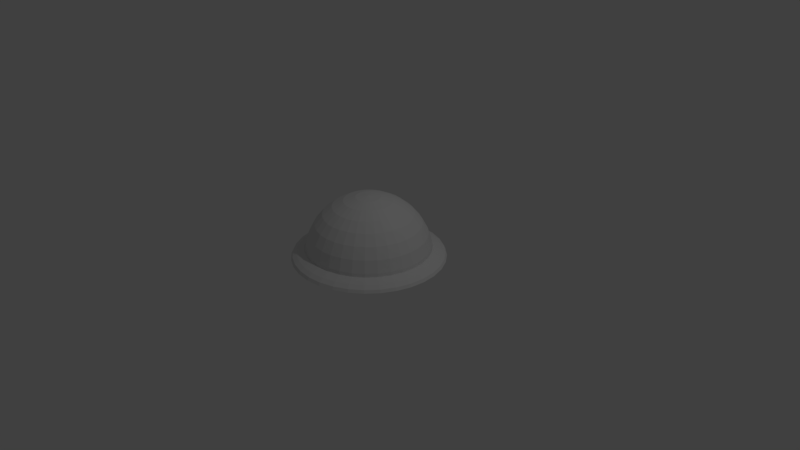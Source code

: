 # Source: CWLED.blend  (saved by Blender 2.79.0; exported with 4.5.12 LTS)
import bpy
from mathutils import Matrix  # noqa: F401  (used for matrix-valued properties, if any)

bpy.ops.wm.read_factory_settings(use_empty=True)
scene = bpy.context.scene
scene.name = 'Scene'

# ---- collections
col_collection_1 = bpy.data.collections.new('Collection 1'); scene.collection.children.link(col_collection_1)

# ---- world
world_world = bpy.data.worlds.new('World'); scene.world = world_world
world_world.color = (0.05088, 0.05088, 0.05088)
world_world.use_sun_shadow = False
world_world.sun_shadow_jitter_overblur = 0.0
world_world.cycles.sampling_method = 'MANUAL'

# ---- cameras
cam_camera = bpy.data.cameras.new('Camera')
cam_camera.clip_end = 100.0
cam_camera.lens = 35.0
cam_camera.sensor_width = 32.0
cam_camera.sensor_height = 18.0
cam_camera.ortho_scale = 7.314
cam_camera.dof.focus_distance = 0.0
cam_camera.dof.aperture_fstop = 128.0

# ---- lights
light_lamp = bpy.data.lights.new('Lamp', 'POINT')
light_lamp.transmission_factor = 0.0
light_lamp.cutoff_distance = 30.0
light_lamp.energy = 100.0
light_lamp.shadow_buffer_clip_start = 1.001
light_lamp.shadow_soft_size = 0.1
light_lamp.shadow_maximum_resolution = 0.006
light_lamp.use_absolute_resolution = True

# ---- meshes
me_cube_001 = bpy.data.meshes.new('Cube.001')
me_cube_001.from_pydata([(0.0, 0.1611, -0.2794), (0.0, 0.316, -0.3264), (0.0, 0.4587, -0.4027), (0.0, 0.5839, -0.5054), (0.0, 0.6865, -0.6305), (0.0, 0.7628, -0.7732), (0.0, 0.8098, -0.9281), (0.03143, 0.158, -0.2794), (0.06164, 0.3099, -0.3264), (0.08949, 0.4499, -0.4027), (0.1139, 0.5726, -0.5054), (0.1339, 0.6733, -0.6305), (0.1488, 0.7482, -0.7732), (0.158, 0.7943, -0.9281), (0.06164, 0.1488, -0.2794), (0.1209, 0.2919, -0.3264), (0.1755, 0.4238, -0.4027), (0.2234, 0.5394, -0.5054), (0.2627, 0.6343, -0.6305), (0.2919, 0.7048, -0.7732), (0.3099, 0.7482, -0.9281), (0.08949, 0.1339, -0.2794), (0.1755, 0.2627, -0.3264), (0.2549, 0.3814, -0.4027), (0.3244, 0.4855, -0.5054), (0.3814, 0.5708, -0.6305), (0.4238, 0.6343, -0.7732), (0.4499, 0.6733, -0.9281), (0.1139, 0.1139, -0.2794), (0.2234, 0.2234, -0.3264), (0.3244, 0.3244, -0.4027), (0.4128, 0.4128, -0.5054), (0.4855, 0.4855, -0.6305), (0.5394, 0.5394, -0.7732), (0.5726, 0.5726, -0.9281), (0.1339, 0.08949, -0.2794), (0.2627, 0.1755, -0.3264), (0.3814, 0.2549, -0.4027), (0.4855, 0.3244, -0.5054), (0.5708, 0.3814, -0.6305), (0.6343, 0.4238, -0.7732), (0.6733, 0.4499, -0.9281), (0.1488, 0.06164, -0.2794), (0.2919, 0.1209, -0.3264), (0.4238, 0.1755, -0.4027), (0.5394, 0.2234, -0.5054), (0.6343, 0.2627, -0.6305), (0.7048, 0.2919, -0.7732), (0.7482, 0.3099, -0.9281), (0.158, 0.03143, -0.2794), (0.3099, 0.06164, -0.3264), (0.4499, 0.08949, -0.4027), (0.5726, 0.1139, -0.5054), (0.6733, 0.1339, -0.6305), (0.7482, 0.1488, -0.7732), (0.7943, 0.158, -0.9281), (0.1611, -2.697e-07, -0.2794), (0.316, -2.635e-07, -0.3264), (0.4587, -2.574e-07, -0.4027), (0.5839, -2.635e-07, -0.5054), (0.6865, -2.759e-07, -0.6305), (0.7628, -2.266e-07, -0.7732), (0.8098, -3.251e-07, -0.9281), (0.158, -0.03143, -0.2794), (0.3099, -0.06164, -0.3264), (0.4499, -0.08949, -0.4027), (0.5726, -0.1139, -0.5054), (0.6733, -0.1339, -0.6305), (0.7482, -0.1488, -0.7732), (0.7943, -0.158, -0.9281), (0.1488, -0.06164, -0.2794), (0.2919, -0.1209, -0.3264), (0.4238, -0.1755, -0.4027), (0.5394, -0.2234, -0.5054), (0.6343, -0.2627, -0.6305), (0.7048, -0.2919, -0.7732), (0.7482, -0.3099, -0.9281), (0.1339, -0.08949, -0.2794), (0.2627, -0.1755, -0.3264), (0.3814, -0.2549, -0.4027), (0.4855, -0.3244, -0.5054), (0.5708, -0.3814, -0.6305), (0.6343, -0.4238, -0.7732), (0.6733, -0.4499, -0.9281), (0.1139, -0.1139, -0.2794), (0.2234, -0.2234, -0.3264), (0.3244, -0.3244, -0.4027), (0.4128, -0.4128, -0.5054), (0.4855, -0.4855, -0.6305), (0.5394, -0.5394, -0.7732), (0.5726, -0.5726, -0.9281), (0.08949, -0.1339, -0.2794), (0.1755, -0.2627, -0.3264), (0.2549, -0.3814, -0.4027), (0.3244, -0.4855, -0.5054), (0.3814, -0.5708, -0.6305), (0.4238, -0.6343, -0.7732), (0.4499, -0.6733, -0.9281), (0.06164, -0.1488, -0.2794), (0.1209, -0.2919, -0.3264), (0.1755, -0.4238, -0.4027), (0.2234, -0.5394, -0.5054), (0.2627, -0.6343, -0.6305), (0.2919, -0.7048, -0.7732), (0.3099, -0.7482, -0.9281), (0.03143, -0.158, -0.2794), (0.06164, -0.3099, -0.3264), (0.08949, -0.4499, -0.4027), (0.1139, -0.5726, -0.5054), (0.1339, -0.6733, -0.6305), (0.1488, -0.7482, -0.7732), (0.158, -0.7943, -0.9281), (-5.955e-09, -0.1611, -0.2794), (3.403e-08, -0.316, -0.3264), (2.173e-08, -0.4587, -0.4027), (-2.133e-08, -0.5839, -0.5054), (-7.055e-08, -0.6865, -0.6305), (5.249e-08, -0.7628, -0.7732), (-7.055e-08, -0.8098, -0.9281), (-0.03143, -0.158, -0.2794), (-0.06164, -0.3099, -0.3264), (-0.08949, -0.4499, -0.4027), (-0.1139, -0.5726, -0.5054), (-0.1339, -0.6733, -0.6305), (-0.1488, -0.7482, -0.7732), (-0.158, -0.7943, -0.9281), (-0.06164, -0.1488, -0.2794), (-0.1209, -0.2919, -0.3264), (-0.1755, -0.4238, -0.4027), (-0.2234, -0.5394, -0.5054), (-0.2627, -0.6343, -0.6305), (-0.2919, -0.7048, -0.7732), (-0.3099, -0.7482, -0.9281), (-0.08949, -0.1339, -0.2794), (-0.1755, -0.2627, -0.3264), (-0.2549, -0.3814, -0.4027), (-0.3244, -0.4855, -0.5054), (-0.3814, -0.5708, -0.6305), (-0.4238, -0.6343, -0.7732), (-0.4499, -0.6733, -0.9281), (-1.902e-07, -4.593e-07, -0.2635), (-0.1139, -0.1139, -0.2794), (-0.2234, -0.2234, -0.3264), (-0.3244, -0.3244, -0.4027), (-0.4128, -0.4128, -0.5054), (-0.4855, -0.4855, -0.6305), (-0.5394, -0.5394, -0.7732), (-0.5726, -0.5726, -0.9281), (-0.1339, -0.08949, -0.2794), (-0.2627, -0.1755, -0.3264), (-0.3814, -0.2549, -0.4027), (-0.4855, -0.3244, -0.5054), (-0.5708, -0.3814, -0.6305), (-0.6343, -0.4238, -0.7732), (-0.6733, -0.4499, -0.9281), (-0.1488, -0.06164, -0.2794), (-0.2919, -0.1209, -0.3264), (-0.4238, -0.1755, -0.4027), (-0.5394, -0.2234, -0.5054), (-0.6343, -0.2627, -0.6305), (-0.7048, -0.2919, -0.7732), (-0.7482, -0.3099, -0.9281), (-0.158, -0.03143, -0.2794), (-0.3099, -0.06164, -0.3264), (-0.4499, -0.08949, -0.4027), (-0.5726, -0.1139, -0.5054), (-0.6733, -0.1339, -0.6305), (-0.7482, -0.1488, -0.7732), (-0.7943, -0.158, -0.9281), (-0.1611, -2.574e-07, -0.2794), (-0.316, -2.328e-07, -0.3264), (-0.4587, -2.328e-07, -0.4027), (-0.5839, -1.528e-07, -0.5054), (-0.6865, -1.159e-07, -0.6305), (-0.7628, -2.635e-07, -0.7732), (-0.8098, -7.899e-08, -0.9281), (-0.158, 0.03143, -0.2794), (-0.3099, 0.06164, -0.3264), (-0.4499, 0.08949, -0.4027), (-0.5726, 0.1139, -0.5054), (-0.6733, 0.1339, -0.6305), (-0.7482, 0.1488, -0.7732), (-0.7943, 0.158, -0.9281), (-0.1488, 0.06164, -0.2794), (-0.2919, 0.1209, -0.3264), (-0.4238, 0.1755, -0.4027), (-0.5394, 0.2234, -0.5054), (-0.6343, 0.2627, -0.6305), (-0.7048, 0.2919, -0.7732), (-0.7482, 0.3099, -0.9281), (-0.1339, 0.08949, -0.2794), (-0.2627, 0.1755, -0.3264), (-0.3814, 0.2549, -0.4027), (-0.4855, 0.3244, -0.5054), (-0.5708, 0.3814, -0.6305), (-0.6343, 0.4238, -0.7732), (-0.6733, 0.4499, -0.9281), (-0.1139, 0.1139, -0.2794), (-0.2234, 0.2234, -0.3264), (-0.3244, 0.3244, -0.4027), (-0.4128, 0.4128, -0.5054), (-0.4855, 0.4855, -0.6305), (-0.5394, 0.5394, -0.7732), (-0.5726, 0.5726, -0.9281), (-0.08949, 0.1339, -0.2794), (-0.1755, 0.2627, -0.3264), (-0.2549, 0.3814, -0.4027), (-0.3244, 0.4855, -0.5054), (-0.3814, 0.5708, -0.6305), (-0.4238, 0.6343, -0.7732), (-0.4499, 0.6733, -0.9281), (-0.06164, 0.1488, -0.2794), (-0.1209, 0.2919, -0.3264), (-0.1755, 0.4238, -0.4027), (-0.2234, 0.5394, -0.5054), (-0.2627, 0.6343, -0.6305), (-0.2919, 0.7048, -0.7732), (-0.3099, 0.7482, -0.9281), (-0.03143, 0.158, -0.2794), (-0.06164, 0.3099, -0.3264), (-0.08949, 0.4499, -0.4027), (-0.1139, 0.5726, -0.5054), (-0.1339, 0.6733, -0.6305), (-0.1488, 0.7482, -0.7732), (-0.158, 0.7943, -0.9281), (0.8169, -3.196e-07, -1.0), (0.8012, -0.1594, -1.0), (0.7547, -0.3126, -1.0), (0.6792, -0.4538, -1.0), (0.5776, -0.5776, -1.0), (0.4538, -0.6792, -1.0), (0.3126, -0.7547, -1.0), (0.1594, -0.8012, -1.0), (-7.604e-08, -0.8169, -1.0), (-0.1594, -0.8012, -1.0), (-0.3126, -0.7547, -1.0), (-0.5776, -0.5776, -1.0), (-0.4538, -0.6792, -1.0), (-0.6792, -0.4538, -1.0), (-0.7547, -0.3126, -1.0), (-0.8169, -9.546e-08, -1.0), (-0.8012, -0.1594, -1.0), (0.8012, 0.1594, -1.0), (-0.8012, 0.1594, -1.0), (0.7547, 0.3126, -1.0), (-0.7547, 0.3126, -1.0), (0.6792, 0.4538, -1.0), (-0.6792, 0.4538, -1.0), (0.4538, 0.6792, -1.0), (0.5776, 0.5776, -1.0), (-0.4538, 0.6792, -1.0), (-0.5776, 0.5776, -1.0), (0.3126, 0.7547, -1.0), (0.1594, 0.8012, -1.0), (0.0, 0.8169, -1.0), (-0.1594, 0.8012, -1.0), (-0.3126, 0.7547, -1.0)], [], [(0, 140, 7), (1, 0, 7, 8), (2, 1, 8, 9), (3, 2, 9, 10), (4, 3, 10, 11), (5, 4, 11, 12), (6, 5, 12, 13), (13, 12, 19, 20), (7, 140, 14), (8, 7, 14, 15), (9, 8, 15, 16), (10, 9, 16, 17), (11, 10, 17, 18), (12, 11, 18, 19), (17, 16, 23, 24), (18, 17, 24, 25), (19, 18, 25, 26), (20, 19, 26, 27), (14, 140, 21), (15, 14, 21, 22), (16, 15, 22, 23), (21, 140, 28), (22, 21, 28, 29), (23, 22, 29, 30), (24, 23, 30, 31), (25, 24, 31, 32), (26, 25, 32, 33), (27, 26, 33, 34), (32, 31, 38, 39), (33, 32, 39, 40), (34, 33, 40, 41), (28, 140, 35), (29, 28, 35, 36), (30, 29, 36, 37), (31, 30, 37, 38), (35, 140, 42), (36, 35, 42, 43), (37, 36, 43, 44), (38, 37, 44, 45), (39, 38, 45, 46), (40, 39, 46, 47), (41, 40, 47, 48), (46, 45, 52, 53), (47, 46, 53, 54), (48, 47, 54, 55), (42, 140, 49), (43, 42, 49, 50), (44, 43, 50, 51), (45, 44, 51, 52), (50, 49, 56, 57), (51, 50, 57, 58), (52, 51, 58, 59), (53, 52, 59, 60), (54, 53, 60, 61), (55, 54, 61, 62), (49, 140, 56), (61, 60, 67, 68), (62, 61, 68, 69), (56, 140, 63), (57, 56, 63, 64), (58, 57, 64, 65), (59, 58, 65, 66), (60, 59, 66, 67), (64, 63, 70, 71), (65, 64, 71, 72), (66, 65, 72, 73), (67, 66, 73, 74), (68, 67, 74, 75), (69, 68, 75, 76), (63, 140, 70), (75, 74, 81, 82), (76, 75, 82, 83), (70, 140, 77), (71, 70, 77, 78), (72, 71, 78, 79), (73, 72, 79, 80), (74, 73, 80, 81), (79, 78, 85, 86), (80, 79, 86, 87), (81, 80, 87, 88), (82, 81, 88, 89), (83, 82, 89, 90), (77, 140, 84), (78, 77, 84, 85), (90, 89, 96, 97), (84, 140, 91), (85, 84, 91, 92), (86, 85, 92, 93), (87, 86, 93, 94), (88, 87, 94, 95), (89, 88, 95, 96), (94, 93, 100, 101), (95, 94, 101, 102), (96, 95, 102, 103), (97, 96, 103, 104), (91, 140, 98), (92, 91, 98, 99), (93, 92, 99, 100), (98, 140, 105), (99, 98, 105, 106), (100, 99, 106, 107), (101, 100, 107, 108), (102, 101, 108, 109), (103, 102, 109, 110), (104, 103, 110, 111), (108, 107, 114, 115), (109, 108, 115, 116), (110, 109, 116, 117), (111, 110, 117, 118), (105, 140, 112), (106, 105, 112, 113), (107, 106, 113, 114), (112, 140, 119), (113, 112, 119, 120), (114, 113, 120, 121), (115, 114, 121, 122), (116, 115, 122, 123), (117, 116, 123, 124), (118, 117, 124, 125), (123, 122, 129, 130), (124, 123, 130, 131), (125, 124, 131, 132), (119, 140, 126), (120, 119, 126, 127), (121, 120, 127, 128), (122, 121, 128, 129), (126, 140, 133), (127, 126, 133, 134), (128, 127, 134, 135), (129, 128, 135, 136), (130, 129, 136, 137), (131, 130, 137, 138), (132, 131, 138, 139), (137, 136, 144, 145), (138, 137, 145, 146), (139, 138, 146, 147), (133, 140, 141), (134, 133, 141, 142), (135, 134, 142, 143), (136, 135, 143, 144), (142, 141, 148, 149), (143, 142, 149, 150), (144, 143, 150, 151), (145, 144, 151, 152), (146, 145, 152, 153), (147, 146, 153, 154), (141, 140, 148), (153, 152, 159, 160), (154, 153, 160, 161), (148, 140, 155), (149, 148, 155, 156), (150, 149, 156, 157), (151, 150, 157, 158), (152, 151, 158, 159), (157, 156, 163, 164), (158, 157, 164, 165), (159, 158, 165, 166), (160, 159, 166, 167), (161, 160, 167, 168), (155, 140, 162), (156, 155, 162, 163), (168, 167, 174, 175), (162, 140, 169), (163, 162, 169, 170), (164, 163, 170, 171), (165, 164, 171, 172), (166, 165, 172, 173), (167, 166, 173, 174), (171, 170, 177, 178), (172, 171, 178, 179), (173, 172, 179, 180), (174, 173, 180, 181), (175, 174, 181, 182), (169, 140, 176), (170, 169, 176, 177), (182, 181, 188, 189), (176, 140, 183), (177, 176, 183, 184), (178, 177, 184, 185), (179, 178, 185, 186), (180, 179, 186, 187), (181, 180, 187, 188), (186, 185, 192, 193), (187, 186, 193, 194), (188, 187, 194, 195), (189, 188, 195, 196), (183, 140, 190), (184, 183, 190, 191), (185, 184, 191, 192), (190, 140, 197), (191, 190, 197, 198), (192, 191, 198, 199), (193, 192, 199, 200), (194, 193, 200, 201), (195, 194, 201, 202), (196, 195, 202, 203), (200, 199, 206, 207), (201, 200, 207, 208), (202, 201, 208, 209), (203, 202, 209, 210), (197, 140, 204), (198, 197, 204, 205), (199, 198, 205, 206), (204, 140, 211), (205, 204, 211, 212), (206, 205, 212, 213), (207, 206, 213, 214), (208, 207, 214, 215), (209, 208, 215, 216), (210, 209, 216, 217), (215, 214, 221, 222), (216, 215, 222, 223), (217, 216, 223, 224), (211, 140, 218), (212, 211, 218, 219), (213, 212, 219, 220), (214, 213, 220, 221), (219, 218, 0, 1), (220, 219, 1, 2), (221, 220, 2, 3), (222, 221, 3, 4), (223, 222, 4, 5), (224, 223, 5, 6), (218, 140, 0), (251, 247, 196, 203), (242, 244, 48, 55), (254, 255, 224, 6), (241, 239, 161, 168), (233, 232, 111, 118), (231, 230, 97, 104), (247, 245, 189, 196), (253, 254, 6, 13), (235, 234, 125, 132), (225, 242, 55, 62), (252, 253, 13, 20), (227, 226, 69, 76), (226, 225, 62, 69), (238, 236, 147, 154), (234, 233, 118, 125), (228, 227, 76, 83), (237, 235, 132, 139), (240, 241, 168, 175), (239, 238, 154, 161), (232, 231, 104, 111), (249, 248, 27, 34), (256, 250, 210, 217), (255, 256, 217, 224), (248, 252, 20, 27), (236, 237, 139, 147), (243, 240, 175, 182), (225, 226, 227, 228, 229, 230, 231, 232, 233, 234, 235, 237, 236, 238, 239, 241, 240, 243, 245, 247, 251, 250, 256, 255, 254, 253, 252, 248, 249, 246, 244, 242), (245, 243, 182, 189), (230, 229, 90, 97), (250, 251, 203, 210), (246, 249, 34, 41), (229, 228, 83, 90), (244, 246, 41, 48)])
me_cube_001.use_remesh_preserve_volume = False
me_cube_001.use_remesh_preserve_attributes = False
me_cube_001.use_mirror_vertex_groups = False
me_cube_001.update()
me_cylinder = bpy.data.meshes.new('Cylinder')
me_cylinder.from_pydata([(0.0, 0.9239, -1.416), (0.0, 0.9808, -0.2268), (0.1802, 0.9061, -1.416), (0.1913, 0.9619, -0.2268), (0.3536, 0.8536, -1.416), (0.3753, 0.9061, -0.2268), (0.5133, 0.7682, -1.416), (0.5449, 0.8155, -0.2268), (0.6533, 0.6533, -1.416), (0.6935, 0.6935, -0.2268), (0.7682, 0.5133, -1.416), (0.8155, 0.5449, -0.2268), (0.8536, 0.3536, -1.416), (0.9061, 0.3753, -0.2268), (0.9061, 0.1802, -1.416), (0.9619, 0.1913, -0.2268), (0.9239, -2.745e-07, -1.416), (0.9808, -3.937e-07, -0.2268), (0.9061, -0.1802, -1.416), (0.9619, -0.1913, -0.2268), (0.8536, -0.3536, -1.416), (0.9061, -0.3753, -0.2268), (0.7682, -0.5133, -1.416), (0.8155, -0.5449, -0.2268), (0.6533, -0.6533, -1.416), (0.6935, -0.6935, -0.2268), (0.5133, -0.7682, -1.416), (0.5449, -0.8155, -0.2268), (0.3536, -0.8536, -1.416), (0.3753, -0.9061, -0.2268), (0.1802, -0.9061, -1.416), (0.1913, -0.9619, -0.2268), (6.357e-08, -0.9239, -1.416), (-8.544e-08, -0.9808, -0.2268), (-0.1802, -0.9061, -1.416), (-0.1913, -0.9619, -0.2268), (-0.3536, -0.8536, -1.416), (-0.3753, -0.9061, -0.2268), (-0.5133, -0.7682, -1.416), (-0.5449, -0.8155, -0.2268), (-0.6533, -0.6533, -1.416), (-0.6935, -0.6935, -0.2268), (-0.7682, -0.5133, -1.416), (-0.8155, -0.5449, -0.2268), (-0.8536, -0.3536, -1.416), (-0.9061, -0.3753, -0.2268), (-0.9061, -0.1802, -1.416), (-0.9619, -0.1913, -0.2268), (-0.9239, -3.192e-07, -1.416), (-0.9808, -9.567e-08, -0.2268), (-0.9061, 0.1802, -1.416), (-0.9619, 0.1913, -0.2268), (-0.8536, 0.3536, -1.416), (-0.9061, 0.3753, -0.2268), (-0.7682, 0.5133, -1.416), (-0.8155, 0.5449, -0.2268), (-0.6533, 0.6533, -1.416), (-0.6935, 0.6935, -0.2268), (-0.5133, 0.7682, -1.416), (-0.5449, 0.8155, -0.2268), (-0.3536, 0.8536, -1.416), (-0.3753, 0.9061, -0.2268), (-0.1802, 0.9061, -1.416), (-0.1913, 0.9619, -0.2268), (0.0, 0.9998, 1.0), (0.9806, 0.1951, 1.0), (-0.5555, -0.8313, 1.0), (0.3826, -0.9237, 1.0), (0.5555, -0.8313, 1.0), (0.1951, -0.9806, 1.0), (-0.1951, 0.9806, 1.0), (0.1951, 0.9806, 1.0), (-0.3826, 0.9237, 1.0), (-0.5555, 0.8313, 1.0), (-0.3826, -0.9237, 1.0), (0.9237, 0.3826, 1.0), (0.9998, -3.789e-07, 1.0), (0.707, -0.707, 1.0), (-0.1951, -0.9806, 1.0), (-1.002e-07, -0.9998, 1.0), (0.8313, 0.5555, 1.0), (0.9237, -0.3826, 1.0), (0.8313, -0.5555, 1.0), (0.9806, -0.1951, 1.0), (0.707, 0.707, 1.0), (0.5555, 0.8313, 1.0), (-0.9237, 0.3826, 1.0), (-0.9806, -0.1951, 1.0), (-0.9806, 0.1951, 1.0), (-0.707, 0.707, 1.0), (-0.707, -0.707, 1.0), (-0.8313, -0.5555, 1.0), (0.3826, 0.9237, 1.0), (-0.8313, 0.5555, 1.0), (-0.9237, -0.3826, 1.0), (-0.9998, -1.4e-07, 1.0), (6.175e-09, 0.8331, -2.661), (0.1625, 0.8171, -2.661), (0.3188, 0.7697, -2.661), (0.4629, 0.6927, -2.661), (0.5891, 0.5891, -2.661), (0.6927, 0.4629, -2.661), (0.7697, 0.3188, -2.661), (0.8171, 0.1625, -2.661), (0.8331, -2.742e-07, -2.661), (0.8171, -0.1625, -2.661), (0.7697, -0.3188, -2.661), (0.6927, -0.4629, -2.661), (0.5891, -0.5891, -2.661), (0.4629, -0.6927, -2.661), (0.3188, -0.7697, -2.661), (0.1625, -0.8171, -2.661), (6.35e-08, -0.8331, -2.661), (-0.1625, -0.8171, -2.661), (-0.3188, -0.7697, -2.661), (-0.4629, -0.6927, -2.661), (-0.5891, -0.5891, -2.661), (-0.6927, -0.4629, -2.661), (-0.7697, -0.3188, -2.661), (-0.8171, -0.1625, -2.661), (-0.8331, -3.145e-07, -2.661), (-0.8171, 0.1625, -2.661), (-0.7697, 0.3188, -2.661), (-0.6927, 0.4629, -2.661), (-0.5891, 0.5891, -2.661), (-0.4629, 0.6927, -2.661), (-0.3188, 0.7697, -2.661), (-0.1625, 0.8171, -2.661)], [], [(1, 3, 2, 0), (3, 5, 4, 2), (5, 7, 6, 4), (7, 9, 8, 6), (9, 11, 10, 8), (11, 13, 12, 10), (13, 15, 14, 12), (15, 17, 16, 14), (17, 19, 18, 16), (19, 21, 20, 18), (21, 23, 22, 20), (23, 25, 24, 22), (25, 27, 26, 24), (27, 29, 28, 26), (29, 31, 30, 28), (31, 33, 32, 30), (33, 35, 34, 32), (35, 37, 36, 34), (37, 39, 38, 36), (39, 41, 40, 38), (41, 43, 42, 40), (43, 45, 44, 42), (45, 47, 46, 44), (47, 49, 48, 46), (49, 51, 50, 48), (51, 53, 52, 50), (53, 55, 54, 52), (55, 57, 56, 54), (57, 59, 58, 56), (59, 61, 60, 58), (40, 42, 117, 116), (61, 63, 62, 60), (63, 1, 0, 62), (79, 78, 35, 33), (67, 69, 31, 29), (83, 81, 21, 19), (94, 87, 47, 45), (86, 93, 55, 53), (93, 89, 57, 55), (68, 67, 29, 27), (69, 79, 33, 31), (70, 64, 1, 63), (82, 77, 25, 23), (65, 76, 17, 15), (91, 94, 45, 43), (73, 72, 61, 59), (84, 80, 11, 9), (66, 90, 41, 39), (74, 66, 39, 37), (90, 91, 43, 41), (80, 75, 13, 11), (85, 84, 9, 7), (72, 70, 63, 61), (71, 92, 5, 3), (78, 74, 37, 35), (75, 65, 15, 13), (81, 82, 23, 21), (64, 71, 3, 1), (76, 83, 19, 17), (95, 87, 94, 91, 90, 66, 74, 78, 79, 69, 67, 68, 77, 82, 81, 83, 76, 65, 75, 80, 84, 85, 92, 71, 64, 70, 72, 73, 89, 93, 86, 88), (89, 73, 59, 57), (88, 86, 53, 51), (92, 85, 7, 5), (87, 95, 49, 47), (95, 88, 51, 49), (77, 68, 27, 25), (97, 98, 99, 100, 101, 102, 103, 104, 105, 106, 107, 108, 109, 110, 111, 112, 113, 114, 115, 116, 117, 118, 119, 120, 121, 122, 123, 124, 125, 126, 127, 96), (58, 60, 126, 125), (4, 6, 99, 98), (22, 24, 108, 107), (14, 16, 104, 103), (32, 34, 113, 112), (50, 52, 122, 121), (6, 8, 100, 99), (24, 26, 109, 108), (42, 44, 118, 117), (60, 62, 127, 126), (16, 18, 105, 104), (34, 36, 114, 113), (62, 0, 96, 127), (52, 54, 123, 122), (8, 10, 101, 100), (26, 28, 110, 109), (44, 46, 119, 118), (0, 2, 97, 96), (18, 20, 106, 105), (36, 38, 115, 114), (54, 56, 124, 123), (10, 12, 102, 101), (28, 30, 111, 110), (46, 48, 120, 119), (2, 4, 98, 97), (20, 22, 107, 106), (38, 40, 116, 115), (56, 58, 125, 124), (12, 14, 103, 102), (30, 32, 112, 111), (48, 50, 121, 120)])
me_cylinder.use_remesh_preserve_volume = False
me_cylinder.use_remesh_preserve_attributes = False
me_cylinder.use_mirror_vertex_groups = False
me_cylinder.update()

# ---- objects
ob_cube = bpy.data.objects.new('Cube', me_cube_001)
ob_cylinder = bpy.data.objects.new('Cylinder', me_cylinder)
ob_lamp = bpy.data.objects.new('Lamp', light_lamp)
ob_camera = bpy.data.objects.new('Camera', cam_camera)

# ---- transforms, parenting, visibility, modifiers, constraints
ob_cube.location = (0.0, 0.0, 1.089)
ob_cube.lineart.crease_threshold = 0.0
ob_cylinder.location = (0.0, 0.0, 0.0316)
ob_cylinder.scale = (1.0, 1.0, -0.03109)
ob_cylinder.lineart.crease_threshold = 0.0
ob_lamp.location = (4.076, 1.005, 5.904)
ob_lamp.rotation_euler = (0.6503, 0.05522, 1.866)
ob_lamp.lock_rotations_4d = False
ob_lamp.empty_display_type = 'ARROWS'
ob_lamp.color = (0.0, 0.0, 0.0, 0.0)
ob_lamp.lineart.crease_threshold = 0.0
ob_camera.location = (7.481, -6.508, 5.344)
ob_camera.rotation_euler = (1.109, 0.0, 0.8149)
ob_camera.lock_rotations_4d = False
ob_camera.empty_display_type = 'ARROWS'
ob_camera.color = (0.0, 0.0, 0.0, 0.0)
ob_camera.display_type = 'WIRE'
ob_camera.lineart.crease_threshold = 0.0

# ---- collection membership
col_collection_1.objects.link(ob_cube)
col_collection_1.objects.link(ob_cylinder)
col_collection_1.objects.link(ob_lamp)
col_collection_1.objects.link(ob_camera)

# ---- scene / render settings (as saved in the file)
scene.camera = ob_camera
scene.frame_start = 1; scene.frame_end = 250; scene.frame_set(1)
scene.render.engine = 'BLENDER_EEVEE_NEXT'
scene.render.resolution_percentage = 50
scene.render.dither_intensity = 0.0
scene.cycles.use_denoising = False
scene.cycles.samples = 128
scene.cycles.sampling_pattern = 'TABULATED_SOBOL'
scene.cycles.use_adaptive_sampling = False
scene.cycles.use_light_tree = False
scene.cycles.blur_glossy = 0.0
scene.cycles.sample_clamp_indirect = 0.0
scene.view_settings.view_transform = 'Standard'
bpy.context.view_layer.update()
